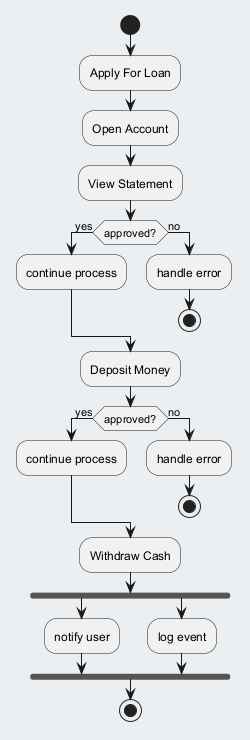

The diagram above was rendered by PlantUML. Its source (embedded in the PNG):
@startuml
skinparam backgroundColor #ECEFF1
skinparam classBackgroundColor #FFFFFF
skinparam classBorderColor #455A64
start
:Apply For Loan;
:Open Account;
:View Statement;
if (approved?) then (yes)
:continue process;
else (no)
:handle error;
stop
endif
:Deposit Money;
if (approved?) then (yes)
:continue process;
else (no)
:handle error;
stop
endif
:Withdraw Cash;
fork
:notify user;
fork again
:log event;
end fork
stop
@enduml